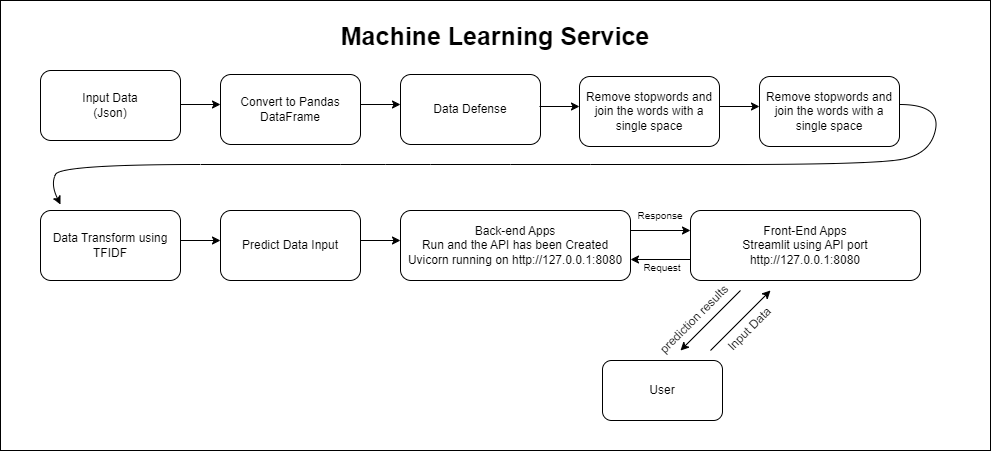

The diagram above was exported from draw.io. Its source (the exported page's mxGraphModel, read from the mxfile embedded in the PNG):
<mxGraphModel dx="1114" dy="709" grid="1" gridSize="10" guides="1" tooltips="1" connect="1" arrows="1" fold="1" page="1" pageScale="1" pageWidth="1169" pageHeight="1654" math="0" shadow="0">
  <root>
    <mxCell id="0" />
    <mxCell id="1" parent="0" />
    <mxCell id="m-xcCnv1SYGovkUheFpS-55" value="" style="rounded=0;whiteSpace=wrap;html=1;" parent="1" vertex="1">
      <mxGeometry x="60" y="150" width="990" height="450" as="geometry" />
    </mxCell>
    <mxCell id="m-xcCnv1SYGovkUheFpS-1" value="Input Data&lt;br&gt;(Json)" style="rounded=1;whiteSpace=wrap;html=1;" parent="1" vertex="1">
      <mxGeometry x="100" y="220" width="140" height="70" as="geometry" />
    </mxCell>
    <mxCell id="m-xcCnv1SYGovkUheFpS-2" value="" style="endArrow=classic;html=1;rounded=0;" parent="1" edge="1">
      <mxGeometry width="50" height="50" relative="1" as="geometry">
        <mxPoint x="240" y="254" as="sourcePoint" />
        <mxPoint x="280" y="254" as="targetPoint" />
      </mxGeometry>
    </mxCell>
    <mxCell id="m-xcCnv1SYGovkUheFpS-4" value="Convert to Pandas DataFrame" style="rounded=1;whiteSpace=wrap;html=1;" parent="1" vertex="1">
      <mxGeometry x="280" y="224" width="140" height="70" as="geometry" />
    </mxCell>
    <mxCell id="m-xcCnv1SYGovkUheFpS-5" value="" style="endArrow=classic;html=1;rounded=0;" parent="1" edge="1">
      <mxGeometry width="50" height="50" relative="1" as="geometry">
        <mxPoint x="420" y="254" as="sourcePoint" />
        <mxPoint x="460" y="254" as="targetPoint" />
      </mxGeometry>
    </mxCell>
    <mxCell id="m-xcCnv1SYGovkUheFpS-6" value="Data Defense" style="rounded=1;whiteSpace=wrap;html=1;" parent="1" vertex="1">
      <mxGeometry x="460" y="224" width="140" height="70" as="geometry" />
    </mxCell>
    <mxCell id="m-xcCnv1SYGovkUheFpS-7" value="" style="endArrow=classic;html=1;rounded=0;" parent="1" edge="1">
      <mxGeometry width="50" height="50" relative="1" as="geometry">
        <mxPoint x="599" y="256" as="sourcePoint" />
        <mxPoint x="639" y="256" as="targetPoint" />
      </mxGeometry>
    </mxCell>
    <mxCell id="m-xcCnv1SYGovkUheFpS-8" value="Remove stopwords and join the words with a single space" style="rounded=1;whiteSpace=wrap;html=1;" parent="1" vertex="1">
      <mxGeometry x="639" y="226" width="140" height="70" as="geometry" />
    </mxCell>
    <mxCell id="m-xcCnv1SYGovkUheFpS-9" value="" style="endArrow=classic;html=1;rounded=0;" parent="1" edge="1">
      <mxGeometry width="50" height="50" relative="1" as="geometry">
        <mxPoint x="779" y="256" as="sourcePoint" />
        <mxPoint x="819" y="256" as="targetPoint" />
      </mxGeometry>
    </mxCell>
    <mxCell id="m-xcCnv1SYGovkUheFpS-10" value="Remove stopwords and join the words with a single space" style="rounded=1;whiteSpace=wrap;html=1;" parent="1" vertex="1">
      <mxGeometry x="819" y="226" width="140" height="70" as="geometry" />
    </mxCell>
    <mxCell id="m-xcCnv1SYGovkUheFpS-19" value="" style="curved=1;endArrow=classic;html=1;rounded=0;" parent="1" edge="1">
      <mxGeometry width="50" height="50" relative="1" as="geometry">
        <mxPoint x="959" y="254" as="sourcePoint" />
        <mxPoint x="120" y="354" as="targetPoint" />
        <Array as="points">
          <mxPoint x="1000" y="254" />
          <mxPoint x="990" y="304" />
          <mxPoint x="930" y="314" />
          <mxPoint x="650" y="314" />
          <mxPoint x="490" y="314" />
          <mxPoint x="400" y="314" />
          <mxPoint x="120" y="314" />
          <mxPoint x="110" y="334" />
        </Array>
      </mxGeometry>
    </mxCell>
    <mxCell id="m-xcCnv1SYGovkUheFpS-28" value="Data Transform using TFIDF" style="rounded=1;whiteSpace=wrap;html=1;" parent="1" vertex="1">
      <mxGeometry x="100" y="360" width="140" height="70" as="geometry" />
    </mxCell>
    <mxCell id="m-xcCnv1SYGovkUheFpS-29" value="" style="endArrow=classic;html=1;rounded=0;" parent="1" edge="1">
      <mxGeometry width="50" height="50" relative="1" as="geometry">
        <mxPoint x="240" y="390" as="sourcePoint" />
        <mxPoint x="280" y="390" as="targetPoint" />
      </mxGeometry>
    </mxCell>
    <mxCell id="m-xcCnv1SYGovkUheFpS-30" value="Predict Data Input" style="rounded=1;whiteSpace=wrap;html=1;" parent="1" vertex="1">
      <mxGeometry x="280" y="360" width="140" height="70" as="geometry" />
    </mxCell>
    <mxCell id="m-xcCnv1SYGovkUheFpS-31" value="" style="endArrow=classic;html=1;rounded=0;" parent="1" edge="1">
      <mxGeometry width="50" height="50" relative="1" as="geometry">
        <mxPoint x="420" y="390" as="sourcePoint" />
        <mxPoint x="460" y="390" as="targetPoint" />
      </mxGeometry>
    </mxCell>
    <mxCell id="m-xcCnv1SYGovkUheFpS-49" value="" style="edgeStyle=orthogonalEdgeStyle;rounded=0;orthogonalLoop=1;jettySize=auto;html=1;" parent="1" edge="1">
      <mxGeometry relative="1" as="geometry">
        <mxPoint x="690" y="380" as="sourcePoint" />
        <mxPoint x="750" y="380" as="targetPoint" />
      </mxGeometry>
    </mxCell>
    <mxCell id="m-xcCnv1SYGovkUheFpS-32" value="Back-end Apps&lt;br&gt;Run and the API has been Created&lt;br&gt;Uvicorn running on http://127.0.0.1:8080" style="rounded=1;whiteSpace=wrap;html=1;" parent="1" vertex="1">
      <mxGeometry x="460" y="360" width="230" height="70" as="geometry" />
    </mxCell>
    <mxCell id="m-xcCnv1SYGovkUheFpS-47" value="" style="edgeStyle=orthogonalEdgeStyle;rounded=0;orthogonalLoop=1;jettySize=auto;html=1;" parent="1" edge="1">
      <mxGeometry relative="1" as="geometry">
        <mxPoint x="750" y="409" as="sourcePoint" />
        <mxPoint x="690" y="409" as="targetPoint" />
      </mxGeometry>
    </mxCell>
    <mxCell id="m-xcCnv1SYGovkUheFpS-36" value="Front-End Apps&lt;br&gt;Streamlit using API port&lt;br&gt;http://127.0.0.1:8080" style="rounded=1;whiteSpace=wrap;html=1;" parent="1" vertex="1">
      <mxGeometry x="750" y="360" width="230" height="70" as="geometry" />
    </mxCell>
    <mxCell id="m-xcCnv1SYGovkUheFpS-37" value="User" style="rounded=1;whiteSpace=wrap;html=1;" parent="1" vertex="1">
      <mxGeometry x="662" y="510" width="120" height="60" as="geometry" />
    </mxCell>
    <mxCell id="m-xcCnv1SYGovkUheFpS-38" value="" style="endArrow=classic;html=1;rounded=0;" parent="1" edge="1">
      <mxGeometry width="50" height="50" relative="1" as="geometry">
        <mxPoint x="800" y="440" as="sourcePoint" />
        <mxPoint x="740" y="500" as="targetPoint" />
      </mxGeometry>
    </mxCell>
    <mxCell id="m-xcCnv1SYGovkUheFpS-39" value="Input Data" style="text;html=1;strokeColor=none;fillColor=none;align=center;verticalAlign=middle;whiteSpace=wrap;rounded=0;rotation=-45;" parent="1" vertex="1">
      <mxGeometry x="768.56" y="468.95" width="81" height="20" as="geometry" />
    </mxCell>
    <mxCell id="m-xcCnv1SYGovkUheFpS-50" value="&lt;font style=&quot;font-size: 10px;&quot;&gt;Response&lt;/font&gt;" style="text;html=1;strokeColor=none;fillColor=none;align=center;verticalAlign=middle;whiteSpace=wrap;rounded=0;" parent="1" vertex="1">
      <mxGeometry x="690" y="350" width="60" height="30" as="geometry" />
    </mxCell>
    <mxCell id="m-xcCnv1SYGovkUheFpS-52" value="" style="endArrow=classic;html=1;rounded=0;" parent="1" edge="1">
      <mxGeometry width="50" height="50" relative="1" as="geometry">
        <mxPoint x="770" y="500" as="sourcePoint" />
        <mxPoint x="830" y="440" as="targetPoint" />
      </mxGeometry>
    </mxCell>
    <mxCell id="m-xcCnv1SYGovkUheFpS-53" value="&lt;font style=&quot;font-size: 10px;&quot;&gt;Request&lt;/font&gt;" style="text;html=1;strokeColor=none;fillColor=none;align=center;verticalAlign=middle;whiteSpace=wrap;rounded=0;" parent="1" vertex="1">
      <mxGeometry x="692" y="402" width="60" height="30" as="geometry" />
    </mxCell>
    <mxCell id="m-xcCnv1SYGovkUheFpS-54" value="prediction results" style="text;html=1;strokeColor=none;fillColor=none;align=center;verticalAlign=middle;whiteSpace=wrap;rounded=0;rotation=-45;" parent="1" vertex="1">
      <mxGeometry x="707.04" y="453.99" width="93.93" height="30" as="geometry" />
    </mxCell>
    <mxCell id="m-xcCnv1SYGovkUheFpS-56" value="&lt;font style=&quot;font-size: 25px;&quot;&gt;&lt;b&gt;Machine Learning Service&lt;/b&gt;&lt;/font&gt;" style="text;html=1;strokeColor=none;fillColor=none;align=center;verticalAlign=middle;whiteSpace=wrap;rounded=0;" parent="1" vertex="1">
      <mxGeometry x="60" y="170" width="990" height="30" as="geometry" />
    </mxCell>
  </root>
</mxGraphModel>